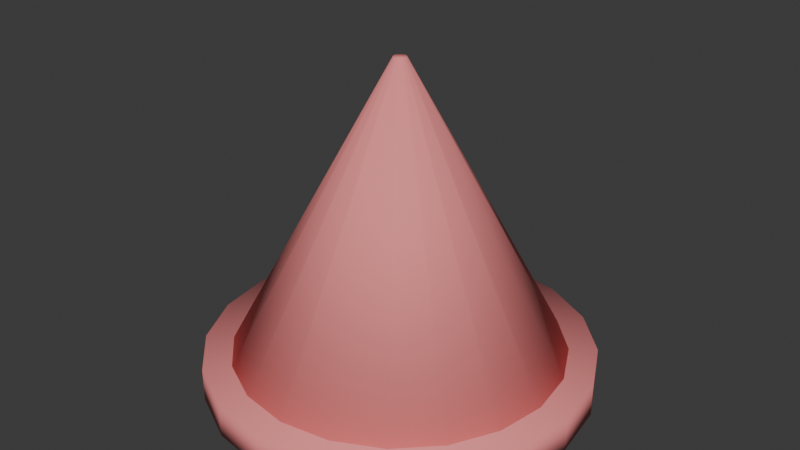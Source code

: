# Source: gnome_hat.blend  (saved by Blender 5.2.44; exported with 4.5.12 LTS)
import bpy
from mathutils import Matrix  # noqa: F401  (used for matrix-valued properties, if any)

bpy.ops.wm.read_factory_settings(use_empty=True)
scene = bpy.context.scene
scene.name = 'Scene'

# ---- collections
col_collection = bpy.data.collections.new('Collection'); scene.collection.children.link(col_collection)

# ---- materials (node trees are filled in below, after node groups)
mat_gnome_hat_mat = bpy.data.materials.new('gnome_hat_mat')

# ---- material node trees
mat_gnome_hat_mat.use_nodes = True; mat_gnome_hat_mat.node_tree.nodes.clear()
_N = mat_gnome_hat_mat.node_tree.nodes; _L = mat_gnome_hat_mat.node_tree.links
n0 = _N.new('ShaderNodeBsdfPrincipled'); n0.name = 'Principled BSDF'; n0.location = (-200, 100)
n0.inputs[0].default_value = (0.93, 0.27, 0.27, 1.0)
n0.inputs[2].default_value = 0.85
n0.inputs[10].default_value = 0.005
n1 = _N.new('ShaderNodeOutputMaterial'); n1.name = 'Material Output'; n1.location = (200, 100)
_L.new(n0.outputs[0], n1.inputs[0])
n1.is_active_output = True

# ---- world
world_world = bpy.data.worlds.new('World'); scene.world = world_world
world_world.use_nodes = True; world_world.node_tree.nodes.clear()
_N = world_world.node_tree.nodes; _L = world_world.node_tree.links
n0 = _N.new('ShaderNodeOutputWorld'); n0.name = 'World Output'; n0.location = (200, 100)
n1 = _N.new('ShaderNodeBackground'); n1.name = 'Background'; n1.location = (-200, 100)
n1.inputs[0].default_value = (0.05088, 0.05088, 0.05088, 1.0)
_L.new(n1.outputs[0], n0.inputs[0])
n0.is_active_output = True
world_world.color = (0.05088, 0.05088, 0.05088)
world_world.sun_shadow_jitter_overblur = 0.0

# ---- meshes
me_gnome_hat = bpy.data.meshes.new('gnome_hat')
me_gnome_hat.from_pydata([(0.0, 0.92, -7.451e-08), (0.0, 0.92, 0.16), (0.2843, 0.875, -7.451e-08), (0.2843, 0.875, 0.16), (0.5408, 0.7443, -7.451e-08), (0.5408, 0.7443, 0.16), (0.7443, 0.5408, -7.451e-08), (0.7443, 0.5408, 0.16), (0.875, 0.2843, -7.451e-08), (0.875, 0.2843, 0.16), (0.92, 0.0, -7.451e-08), (0.92, 0.0, 0.16), (0.875, -0.2843, -7.451e-08), (0.875, -0.2843, 0.16), (0.7443, -0.5408, -7.451e-08), (0.7443, -0.5408, 0.16), (0.5408, -0.7443, -7.451e-08), (0.5408, -0.7443, 0.16), (0.2843, -0.875, -7.451e-08), (0.2843, -0.875, 0.16), (0.0, -0.92, -7.451e-08), (0.0, -0.92, 0.16), (-0.2843, -0.875, -7.451e-08), (-0.2843, -0.875, 0.16), (-0.5408, -0.7443, -7.451e-08), (-0.5408, -0.7443, 0.16), (-0.7443, -0.5408, -7.451e-08), (-0.7443, -0.5408, 0.16), (-0.875, -0.2843, -7.451e-08), (-0.875, -0.2843, 0.16), (-0.92, 0.0, -7.451e-08), (-0.92, 0.0, 0.16), (-0.875, 0.2843, -7.451e-08), (-0.875, 0.2843, 0.16), (-0.7443, 0.5408, -7.451e-08), (-0.7443, 0.5408, 0.16), (-0.5408, 0.7443, -7.451e-08), (-0.5408, 0.7443, 0.16), (-0.2843, 0.875, -7.451e-08), (-0.2843, 0.875, 0.16), (0.0, 0.84, 0.06), (0.0, 0.03, 1.56), (0.2596, 0.7989, 0.06), (0.009271, 0.02853, 1.56), (0.4937, 0.6796, 0.06), (0.01763, 0.02427, 1.56), (0.6796, 0.4937, 0.06), (0.02427, 0.01763, 1.56), (0.7989, 0.2596, 0.06), (0.02853, 0.009271, 1.56), (0.84, 0.0, 0.06), (0.03, 0.0, 1.56), (0.7989, -0.2596, 0.06), (0.02853, -0.009271, 1.56), (0.6796, -0.4937, 0.06), (0.02427, -0.01763, 1.56), (0.4937, -0.6796, 0.06), (0.01763, -0.02427, 1.56), (0.2596, -0.7989, 0.06), (0.009271, -0.02853, 1.56), (0.0, -0.84, 0.06), (0.0, -0.03, 1.56), (-0.2596, -0.7989, 0.06), (-0.009271, -0.02853, 1.56), (-0.4937, -0.6796, 0.06), (-0.01763, -0.02427, 1.56), (-0.6796, -0.4937, 0.06), (-0.02427, -0.01763, 1.56), (-0.7989, -0.2596, 0.06), (-0.02853, -0.009271, 1.56), (-0.84, 0.0, 0.06), (-0.03, 0.0, 1.56), (-0.7989, 0.2596, 0.06), (-0.02853, 0.009271, 1.56), (-0.6796, 0.4937, 0.06), (-0.02427, 0.01763, 1.56), (-0.4937, 0.6796, 0.06), (-0.01763, 0.02427, 1.56), (-0.2596, 0.7989, 0.06), (-0.009271, 0.02853, 1.56)], [], [(1, 2, 0), (3, 4, 2), (5, 6, 4), (7, 8, 6), (9, 10, 8), (11, 12, 10), (13, 14, 12), (15, 16, 14), (17, 18, 16), (19, 20, 18), (21, 22, 20), (23, 24, 22), (25, 26, 24), (27, 28, 26), (29, 30, 28), (31, 32, 30), (33, 34, 32), (35, 36, 34), (21, 13, 5), (37, 38, 36), (39, 0, 38), (14, 30, 38), (41, 42, 40), (43, 44, 42), (45, 46, 44), (46, 49, 48), (49, 50, 48), (51, 52, 50), (53, 54, 52), (55, 56, 54), (56, 59, 58), (59, 60, 58), (61, 62, 60), (63, 64, 62), (65, 66, 64), (66, 69, 68), (69, 70, 68), (71, 72, 70), (73, 74, 72), (75, 76, 74), (69, 53, 45), (76, 79, 78), (79, 40, 78), (46, 54, 70), (1, 3, 2), (3, 5, 4), (5, 7, 6), (7, 9, 8), (9, 11, 10), (11, 13, 12), (13, 15, 14), (15, 17, 16), (17, 19, 18), (19, 21, 20), (21, 23, 22), (23, 25, 24), (25, 27, 26), (27, 29, 28), (29, 31, 30), (31, 33, 32), (33, 35, 34), (35, 37, 36), (5, 3, 1), (1, 39, 37), (37, 35, 33), (33, 31, 37), (31, 29, 37), (29, 27, 25), (25, 23, 21), (21, 19, 17), (17, 15, 13), (13, 11, 9), (9, 7, 13), (7, 5, 13), (5, 1, 37), (29, 25, 21), (21, 17, 13), (5, 37, 29), (29, 21, 5), (37, 39, 38), (39, 1, 0), (38, 0, 2), (2, 4, 6), (6, 8, 10), (10, 12, 14), (14, 16, 18), (18, 20, 14), (20, 22, 14), (22, 24, 26), (26, 28, 30), (30, 32, 34), (34, 36, 38), (38, 2, 14), (2, 6, 14), (6, 10, 14), (22, 26, 30), (30, 34, 38), (14, 22, 30), (41, 43, 42), (43, 45, 44), (45, 47, 46), (46, 47, 49), (49, 51, 50), (51, 53, 52), (53, 55, 54), (55, 57, 56), (56, 57, 59), (59, 61, 60), (61, 63, 62), (63, 65, 64), (65, 67, 66), (66, 67, 69), (69, 71, 70), (71, 73, 72), (73, 75, 74), (75, 77, 76), (45, 43, 41), (41, 79, 45), (79, 77, 45), (77, 75, 73), (73, 71, 69), (69, 67, 65), (65, 63, 69), (63, 61, 69), (61, 59, 57), (57, 55, 53), (53, 51, 49), (49, 47, 45), (77, 73, 69), (61, 57, 53), (53, 49, 45), (45, 77, 69), (69, 61, 53), (76, 77, 79), (79, 41, 40), (78, 40, 46), (40, 42, 46), (42, 44, 46), (46, 48, 50), (50, 52, 54), (54, 56, 58), (58, 60, 54), (60, 62, 54), (62, 64, 66), (66, 68, 70), (70, 72, 74), (74, 76, 70), (76, 78, 70), (46, 50, 54), (62, 66, 54), (66, 70, 54), (78, 46, 70)])
me_gnome_hat.polygons.foreach_set('use_smooth', [True] * 152)
_uv = me_gnome_hat.uv_layers.new(name='UVMap')
_uv.uv.foreach_set('vector', [0.851, 0.2417, 0.8313, 0.287, 0.8214, 0.2429, 0.7409, 0.004734, 0.7002, 0.03706, 0.7113, 0.004734, 0.7298, 0.03706, 0.6921, 0.08154, 0.7002, 0.03706, 0.7217, 0.08154, 0.6878, 0.1338, 0.6921, 0.08154, 0.7174, 0.1338, 0.6878, 0.1888, 0.6878, 0.1338, 0.7174, 0.1888, 0.6921, 0.2411, 0.6878, 0.1888, 0.7217, 0.2411, 0.7002, 0.2856, 0.6921, 0.2411, 0.7298, 0.2856, 0.7113, 0.3179, 0.7002, 0.2856, 0.7504, 0.3179, 0.7911, 0.2856, 0.78, 0.3179, 0.7615, 0.2856, 0.7992, 0.2411, 0.7911, 0.2856, 0.7696, 0.2411, 0.8034, 0.1888, 0.7992, 0.2411, 0.7739, 0.1888, 0.8034, 0.1338, 0.8034, 0.1888, 0.7739, 0.1338, 0.7992, 0.08154, 0.8034, 0.1338, 0.7696, 0.08154, 0.7911, 0.03706, 0.7992, 0.08154, 0.7615, 0.03706, 0.78, 0.004734, 0.7911, 0.03706, 0.8608, 0.004734, 0.8214, 0.03864, 0.8313, 0.005906, 0.851, 0.03747, 0.8151, 0.08341, 0.8214, 0.03864, 0.8447, 0.08224, 0.8129, 0.1358, 0.8151, 0.08341, 0.3519, 0.1508, 0.2581, 0.3349, 0.05405, 0.3026, 0.8425, 0.1347, 0.8151, 0.1908, 0.8129, 0.1358, 0.8447, 0.1896, 0.8214, 0.2429, 0.8151, 0.1908, 0.2581, 0.3784, 0.2058, 0.7086, 0.02173, 0.6148, 0.8664, 0.6712, 0.8679, 0.9953, 0.8271, 0.9885, 0.8773, 0.3312, 0.9084, 0.6536, 0.8773, 0.6568, 0.6299, 0.3346, 0.6706, 0.6517, 0.6299, 0.6585, 0.6706, 0.6517, 0.633, 0.3339, 0.7169, 0.6392, 0.633, 0.3339, 0.7642, 0.6223, 0.7169, 0.6392, 0.6347, 0.3333, 0.8078, 0.6025, 0.7642, 0.6223, 0.6363, 0.3326, 0.8435, 0.5818, 0.8078, 0.6025, 0.6376, 0.3319, 0.8679, 0.5623, 0.8435, 0.5818, 0.3614, 0.5401, 0.612, 0.332, 0.3838, 0.5618, 0.612, 0.332, 0.4175, 0.5857, 0.3838, 0.5618, 0.6132, 0.3328, 0.4591, 0.6094, 0.4175, 0.5857, 0.6147, 0.3337, 0.5046, 0.6307, 0.4591, 0.6094, 0.6163, 0.3344, 0.5495, 0.6474, 0.5046, 0.6307, 0.5495, 0.6474, 0.6193, 0.3354, 0.5894, 0.6579, 0.6193, 0.3354, 0.6205, 0.6612, 0.5894, 0.6579, 0.8594, 0.668, 0.6543, 0.9186, 0.6299, 0.8991, 0.8602, 0.6687, 0.69, 0.9393, 0.6543, 0.9186, 0.8615, 0.6694, 0.7336, 0.9591, 0.69, 0.9393, 0.3679, 0.6706, 0.3696, 0.6814, 0.363, 0.6803, 0.7336, 0.9591, 0.8648, 0.6707, 0.7809, 0.976, 0.8648, 0.6707, 0.8271, 0.9885, 0.7809, 0.976, 0.3769, 0.09038, 0.545, 0.004734, 0.5927, 0.3062, 0.851, 0.2417, 0.8608, 0.2858, 0.8313, 0.287, 0.7409, 0.004734, 0.7298, 0.03706, 0.7002, 0.03706, 0.7298, 0.03706, 0.7217, 0.08154, 0.6921, 0.08154, 0.7217, 0.08154, 0.7174, 0.1338, 0.6878, 0.1338, 0.7174, 0.1338, 0.7174, 0.1888, 0.6878, 0.1888, 0.7174, 0.1888, 0.7217, 0.2411, 0.6921, 0.2411, 0.7217, 0.2411, 0.7298, 0.2856, 0.7002, 0.2856, 0.7298, 0.2856, 0.7409, 0.3179, 0.7113, 0.3179, 0.7504, 0.3179, 0.7615, 0.2856, 0.7911, 0.2856, 0.7615, 0.2856, 0.7696, 0.2411, 0.7992, 0.2411, 0.7696, 0.2411, 0.7739, 0.1888, 0.8034, 0.1888, 0.7739, 0.1888, 0.7739, 0.1338, 0.8034, 0.1338, 0.7739, 0.1338, 0.7696, 0.08154, 0.7992, 0.08154, 0.7696, 0.08154, 0.7615, 0.03706, 0.7911, 0.03706, 0.7615, 0.03706, 0.7504, 0.004734, 0.78, 0.004734, 0.8608, 0.004734, 0.851, 0.03747, 0.8214, 0.03864, 0.851, 0.03747, 0.8447, 0.08224, 0.8151, 0.08341, 0.8447, 0.08224, 0.8425, 0.1347, 0.8129, 0.1358, 0.05405, 0.3026, 0.02173, 0.2581, 0.004734, 0.2058, 0.004734, 0.2058, 0.004734, 0.1508, 0.02173, 0.09853, 0.02173, 0.09853, 0.05405, 0.05405, 0.09853, 0.02173, 0.09853, 0.02173, 0.1508, 0.004734, 0.02173, 0.09853, 0.1508, 0.004734, 0.2058, 0.004734, 0.02173, 0.09853, 0.2058, 0.004734, 0.2581, 0.02173, 0.3026, 0.05405, 0.3026, 0.05405, 0.3349, 0.09853, 0.3519, 0.1508, 0.3519, 0.1508, 0.3519, 0.2058, 0.3349, 0.2581, 0.3349, 0.2581, 0.3026, 0.3026, 0.2581, 0.3349, 0.2581, 0.3349, 0.2058, 0.3519, 0.1508, 0.3519, 0.1508, 0.3519, 0.09853, 0.3349, 0.2581, 0.3349, 0.09853, 0.3349, 0.05405, 0.3026, 0.2581, 0.3349, 0.05405, 0.3026, 0.004734, 0.2058, 0.02173, 0.09853, 0.2058, 0.004734, 0.3026, 0.05405, 0.3519, 0.1508, 0.3519, 0.1508, 0.3349, 0.2581, 0.2581, 0.3349, 0.05405, 0.3026, 0.02173, 0.09853, 0.2058, 0.004734, 0.2058, 0.004734, 0.3519, 0.1508, 0.05405, 0.3026, 0.8425, 0.1347, 0.8447, 0.1896, 0.8151, 0.1908, 0.8447, 0.1896, 0.851, 0.2417, 0.8214, 0.2429, 0.02173, 0.6148, 0.004734, 0.5625, 0.004734, 0.5075, 0.004734, 0.5075, 0.02173, 0.4552, 0.05405, 0.4107, 0.05405, 0.4107, 0.09853, 0.3784, 0.1508, 0.3614, 0.1508, 0.3614, 0.2058, 0.3614, 0.2581, 0.3784, 0.2581, 0.3784, 0.3026, 0.4107, 0.3349, 0.4552, 0.3349, 0.4552, 0.3519, 0.5075, 0.2581, 0.3784, 0.3519, 0.5075, 0.3519, 0.5625, 0.2581, 0.3784, 0.3519, 0.5625, 0.3349, 0.6148, 0.3026, 0.6593, 0.3026, 0.6593, 0.2581, 0.6916, 0.2058, 0.7086, 0.2058, 0.7086, 0.1508, 0.7086, 0.09853, 0.6916, 0.09853, 0.6916, 0.05405, 0.6593, 0.02173, 0.6148, 0.02173, 0.6148, 0.004734, 0.5075, 0.2581, 0.3784, 0.004734, 0.5075, 0.05405, 0.4107, 0.2581, 0.3784, 0.05405, 0.4107, 0.1508, 0.3614, 0.2581, 0.3784, 0.3519, 0.5625, 0.3026, 0.6593, 0.2058, 0.7086, 0.2058, 0.7086, 0.09853, 0.6916, 0.02173, 0.6148, 0.2581, 0.3784, 0.3519, 0.5625, 0.2058, 0.7086, 0.8664, 0.6712, 0.8679, 0.6714, 0.8679, 0.9953, 0.9178, 0.3312, 0.9189, 0.3313, 0.9178, 0.657, 0.6299, 0.3346, 0.6314, 0.3344, 0.6706, 0.6517, 0.6706, 0.6517, 0.6314, 0.3344, 0.633, 0.3339, 0.633, 0.3339, 0.6347, 0.3333, 0.7642, 0.6223, 0.6347, 0.3333, 0.6363, 0.3326, 0.8078, 0.6025, 0.6363, 0.3326, 0.6376, 0.3319, 0.8435, 0.5818, 0.6376, 0.3319, 0.6384, 0.3312, 0.8679, 0.5623, 0.3614, 0.5401, 0.6112, 0.3312, 0.612, 0.332, 0.612, 0.332, 0.6132, 0.3328, 0.4175, 0.5857, 0.6132, 0.3328, 0.6147, 0.3337, 0.4591, 0.6094, 0.6147, 0.3337, 0.6163, 0.3344, 0.5046, 0.6307, 0.6163, 0.3344, 0.6179, 0.335, 0.5495, 0.6474, 0.5495, 0.6474, 0.6179, 0.335, 0.6193, 0.3354, 0.6193, 0.3354, 0.6205, 0.3355, 0.6205, 0.6612, 0.8594, 0.668, 0.8602, 0.6687, 0.6543, 0.9186, 0.8602, 0.6687, 0.8615, 0.6694, 0.69, 0.9393, 0.8615, 0.6694, 0.8631, 0.6701, 0.7336, 0.9591, 0.363, 0.6803, 0.3619, 0.6789, 0.3614, 0.6772, 0.3614, 0.6772, 0.3614, 0.6754, 0.363, 0.6803, 0.3614, 0.6754, 0.3619, 0.6737, 0.363, 0.6803, 0.3619, 0.6737, 0.363, 0.6722, 0.3644, 0.6712, 0.3644, 0.6712, 0.3661, 0.6706, 0.3679, 0.6706, 0.3679, 0.6706, 0.3696, 0.6712, 0.3711, 0.6722, 0.3711, 0.6722, 0.3722, 0.6737, 0.3679, 0.6706, 0.3722, 0.6737, 0.3727, 0.6754, 0.3679, 0.6706, 0.3727, 0.6754, 0.3727, 0.6772, 0.3722, 0.6789, 0.3722, 0.6789, 0.3711, 0.6803, 0.3696, 0.6814, 0.3696, 0.6814, 0.3679, 0.682, 0.3661, 0.682, 0.3661, 0.682, 0.3644, 0.6814, 0.363, 0.6803, 0.3619, 0.6737, 0.3644, 0.6712, 0.3679, 0.6706, 0.3727, 0.6754, 0.3722, 0.6789, 0.3696, 0.6814, 0.3696, 0.6814, 0.3661, 0.682, 0.363, 0.6803, 0.363, 0.6803, 0.3619, 0.6737, 0.3679, 0.6706, 0.3679, 0.6706, 0.3727, 0.6754, 0.3696, 0.6814, 0.7336, 0.9591, 0.8631, 0.6701, 0.8648, 0.6707, 0.8648, 0.6707, 0.8664, 0.6712, 0.8271, 0.9885, 0.4064, 0.2767, 0.3769, 0.2361, 0.3769, 0.09038, 0.3769, 0.2361, 0.3614, 0.1883, 0.3769, 0.09038, 0.3614, 0.1883, 0.3614, 0.1381, 0.3769, 0.09038, 0.3769, 0.09038, 0.4064, 0.04976, 0.447, 0.02025, 0.447, 0.02025, 0.4948, 0.004734, 0.545, 0.004734, 0.545, 0.004734, 0.5927, 0.02025, 0.6334, 0.04976, 0.6334, 0.04976, 0.6629, 0.09038, 0.545, 0.004734, 0.6629, 0.09038, 0.6784, 0.1381, 0.545, 0.004734, 0.6784, 0.1381, 0.6784, 0.1883, 0.6629, 0.2361, 0.6629, 0.2361, 0.6334, 0.2767, 0.5927, 0.3062, 0.5927, 0.3062, 0.545, 0.3217, 0.4948, 0.3217, 0.4948, 0.3217, 0.447, 0.3062, 0.5927, 0.3062, 0.447, 0.3062, 0.4064, 0.2767, 0.5927, 0.3062, 0.3769, 0.09038, 0.447, 0.02025, 0.545, 0.004734, 0.6784, 0.1381, 0.6629, 0.2361, 0.545, 0.004734, 0.6629, 0.2361, 0.5927, 0.3062, 0.545, 0.004734, 0.4064, 0.2767, 0.3769, 0.09038, 0.5927, 0.3062])
me_gnome_hat.materials.append(mat_gnome_hat_mat)
me_gnome_hat.update()

# ---- objects
ob_gnome_hat = bpy.data.objects.new('gnome_hat', me_gnome_hat)

# ---- transforms, parenting, visibility, modifiers, constraints
ob_gnome_hat.location = (0.0, 0.0, 0.0)

# ---- collection membership
col_collection.objects.link(ob_gnome_hat)

# ---- scene / render settings (as saved in the file)
scene.frame_start = 1; scene.frame_end = 250; scene.frame_set(1)
scene.render.engine = 'BLENDER_EEVEE_NEXT'
scene.render.bake_bias = 0.0
scene.render.bake_samples = 0
scene.render.compositor_device = 'GPU'
scene.eevee.use_volume_custom_range = False
scene.eevee.fast_gi_thickness_near = 0.1
scene.eevee.fast_gi_thickness_far = 0.0
scene.eevee.ray_tracing_options.screen_trace_thickness = 0.1
bpy.context.view_layer.update()

# ---- added for rendering (the .blend has no active camera and no usable light): camera, sun
cam_auto = bpy.data.cameras.new('AutoCamera')
cam_auto.lens = 50.0
cam_auto.sensor_width = 36.0
cam_auto.clip_end = 1000.0
ob_auto_camera = bpy.data.objects.new('AutoCamera', cam_auto)
scene.collection.objects.link(ob_auto_camera)
ob_auto_camera.location = (2.80708, -3.36849, 3.02566)
ob_auto_camera.rotation_euler = (1.09748, -7.21219e-08, 0.694738)
scene.camera = ob_auto_camera
light_auto_sun = bpy.data.lights.new('AutoSun', 'SUN')
light_auto_sun.energy = 3.0
light_auto_sun.angle = 0.0523599
ob_auto_sun = bpy.data.objects.new('AutoSun', light_auto_sun)
scene.collection.objects.link(ob_auto_sun)
ob_auto_sun.rotation_euler = (0.872665, 0.174533, 0.523599)
bpy.context.view_layer.update()

